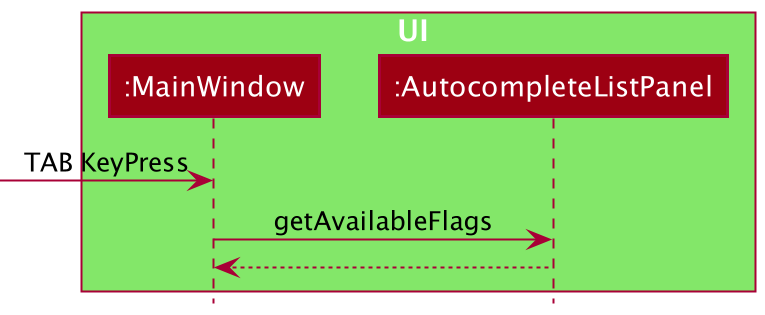

The diagram above was rendered by PlantUML. Its source (embedded in the PNG):
@startuml
!include style.puml

box UI UI_COLOR_T1
participant ":MainWindow" as MainWindow MODEL_COLOR
participant ":AutocompleteListPanel" as AutocompleteListPanel MODEL_COLOR
end box

-> MainWindow : TAB KeyPress
MainWindow -> AutocompleteListPanel : getAvailableFlags
AutocompleteListPanel --> MainWindow
@enduml